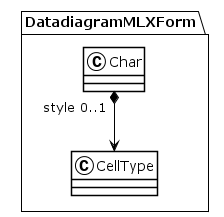

The diagram above was rendered by PlantUML. Its source (embedded in the PNG):
@startuml
!theme plain
package DatadiagramMLXForm {
class Char {
}
Char "style 0..1" *--> CellType
class CellType {
}
}
@enduml